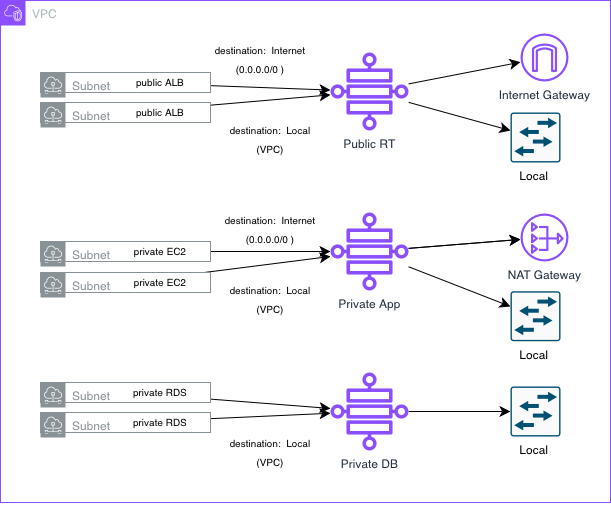

The diagram above was exported from draw.io. Its source (the exported page's mxGraphModel, read from the mxfile embedded in the PNG):
<mxGraphModel dx="1162" dy="1040" grid="1" gridSize="10" guides="1" tooltips="1" connect="1" arrows="1" fold="1" page="0" pageScale="1" pageWidth="850" pageHeight="1100" math="0" shadow="0">
  <root>
    <mxCell id="0" />
    <mxCell id="1" parent="0" />
    <mxCell id="5nQo-pDxcsnocE8_zGUs-7" parent="1" style="points=[[0,0],[0.25,0],[0.5,0],[0.75,0],[1,0],[1,0.25],[1,0.5],[1,0.75],[1,1],[0.75,1],[0.5,1],[0.25,1],[0,1],[0,0.75],[0,0.5],[0,0.25]];outlineConnect=0;gradientColor=none;html=1;whiteSpace=wrap;fontSize=12;fontStyle=0;container=1;pointerEvents=0;collapsible=0;recursiveResize=0;shape=mxgraph.aws4.group;grIcon=mxgraph.aws4.group_vpc2;strokeColor=#8C4FFF;fillColor=none;verticalAlign=top;align=left;spacingLeft=30;fontColor=#AAB7B8;dashed=0;" value="VPC" vertex="1">
      <mxGeometry height="502" width="610" x="-110" y="-62" as="geometry" />
    </mxCell>
    <mxCell id="t3Q5SjMDeFBYCw2BuaYB-21" edge="1" parent="5nQo-pDxcsnocE8_zGUs-7" source="t3Q5SjMDeFBYCw2BuaYB-3" style="edgeStyle=none;curved=1;rounded=0;orthogonalLoop=1;jettySize=auto;html=1;fontSize=12;startSize=8;endSize=8;" target="5nQo-pDxcsnocE8_zGUs-1" value="">
      <mxGeometry relative="1" as="geometry" />
    </mxCell>
    <mxCell id="t3Q5SjMDeFBYCw2BuaYB-3" parent="5nQo-pDxcsnocE8_zGUs-7" style="sketch=0;outlineConnect=0;gradientColor=none;html=1;whiteSpace=wrap;fontSize=12;fontStyle=0;shape=mxgraph.aws4.group;grIcon=mxgraph.aws4.group_subnet;strokeColor=#879196;fillColor=none;verticalAlign=top;align=left;spacingLeft=30;fontColor=#879196;dashed=0;" value="Subnet" vertex="1">
      <mxGeometry height="20" width="170" x="40" y="102" as="geometry" />
    </mxCell>
    <mxCell id="t3Q5SjMDeFBYCw2BuaYB-17" edge="1" parent="5nQo-pDxcsnocE8_zGUs-7" source="t3Q5SjMDeFBYCw2BuaYB-4" style="edgeStyle=none;curved=1;rounded=0;orthogonalLoop=1;jettySize=auto;html=1;fontSize=12;startSize=8;endSize=8;" target="5nQo-pDxcsnocE8_zGUs-2" value="">
      <mxGeometry relative="1" as="geometry" />
    </mxCell>
    <mxCell id="t3Q5SjMDeFBYCw2BuaYB-4" parent="5nQo-pDxcsnocE8_zGUs-7" style="sketch=0;outlineConnect=0;gradientColor=none;html=1;whiteSpace=wrap;fontSize=12;fontStyle=0;shape=mxgraph.aws4.group;grIcon=mxgraph.aws4.group_subnet;strokeColor=#879196;fillColor=none;verticalAlign=top;align=left;spacingLeft=30;fontColor=#879196;dashed=0;" value="Subnet" vertex="1">
      <mxGeometry height="20" width="170" x="40" y="241" as="geometry" />
    </mxCell>
    <mxCell id="t3Q5SjMDeFBYCw2BuaYB-19" edge="1" parent="5nQo-pDxcsnocE8_zGUs-7" source="t3Q5SjMDeFBYCw2BuaYB-5" style="edgeStyle=none;curved=1;rounded=0;orthogonalLoop=1;jettySize=auto;html=1;fontSize=12;startSize=8;endSize=8;" target="5nQo-pDxcsnocE8_zGUs-3" value="">
      <mxGeometry relative="1" as="geometry" />
    </mxCell>
    <mxCell id="t3Q5SjMDeFBYCw2BuaYB-5" parent="5nQo-pDxcsnocE8_zGUs-7" style="sketch=0;outlineConnect=0;gradientColor=none;html=1;whiteSpace=wrap;fontSize=12;fontStyle=0;shape=mxgraph.aws4.group;grIcon=mxgraph.aws4.group_subnet;strokeColor=#879196;fillColor=none;verticalAlign=top;align=left;spacingLeft=30;fontColor=#879196;dashed=0;" value="Subnet" vertex="1">
      <mxGeometry height="20" width="170" x="40" y="382" as="geometry" />
    </mxCell>
    <mxCell id="t3Q5SjMDeFBYCw2BuaYB-20" edge="1" parent="5nQo-pDxcsnocE8_zGUs-7" source="t3Q5SjMDeFBYCw2BuaYB-6" style="edgeStyle=none;curved=1;rounded=0;orthogonalLoop=1;jettySize=auto;html=1;fontSize=12;startSize=8;endSize=8;" target="5nQo-pDxcsnocE8_zGUs-3" value="">
      <mxGeometry relative="1" as="geometry" />
    </mxCell>
    <mxCell id="t3Q5SjMDeFBYCw2BuaYB-6" parent="5nQo-pDxcsnocE8_zGUs-7" style="sketch=0;outlineConnect=0;gradientColor=none;html=1;whiteSpace=wrap;fontSize=12;fontStyle=0;shape=mxgraph.aws4.group;grIcon=mxgraph.aws4.group_subnet;strokeColor=#879196;fillColor=none;verticalAlign=top;align=left;spacingLeft=30;fontColor=#879196;dashed=0;" value="Subnet" vertex="1">
      <mxGeometry height="20" width="170" x="40" y="412" as="geometry" />
    </mxCell>
    <mxCell id="t3Q5SjMDeFBYCw2BuaYB-18" edge="1" parent="5nQo-pDxcsnocE8_zGUs-7" source="t3Q5SjMDeFBYCw2BuaYB-7" style="edgeStyle=none;curved=1;rounded=0;orthogonalLoop=1;jettySize=auto;html=1;fontSize=12;startSize=8;endSize=8;" target="5nQo-pDxcsnocE8_zGUs-2" value="">
      <mxGeometry relative="1" as="geometry" />
    </mxCell>
    <mxCell id="t3Q5SjMDeFBYCw2BuaYB-7" parent="5nQo-pDxcsnocE8_zGUs-7" style="sketch=0;outlineConnect=0;gradientColor=none;html=1;whiteSpace=wrap;fontSize=12;fontStyle=0;shape=mxgraph.aws4.group;grIcon=mxgraph.aws4.group_subnet;strokeColor=#879196;fillColor=none;verticalAlign=top;align=left;spacingLeft=30;fontColor=#879196;dashed=0;" value="Subnet" vertex="1">
      <mxGeometry height="20" width="170" x="40" y="272" as="geometry" />
    </mxCell>
    <mxCell id="t3Q5SjMDeFBYCw2BuaYB-22" edge="1" parent="5nQo-pDxcsnocE8_zGUs-7" source="t3Q5SjMDeFBYCw2BuaYB-8" style="edgeStyle=none;curved=1;rounded=0;orthogonalLoop=1;jettySize=auto;html=1;fontSize=12;startSize=8;endSize=8;" target="5nQo-pDxcsnocE8_zGUs-1" value="">
      <mxGeometry relative="1" as="geometry" />
    </mxCell>
    <mxCell id="t3Q5SjMDeFBYCw2BuaYB-8" parent="5nQo-pDxcsnocE8_zGUs-7" style="sketch=0;outlineConnect=0;gradientColor=none;html=1;whiteSpace=wrap;fontSize=12;fontStyle=0;shape=mxgraph.aws4.group;grIcon=mxgraph.aws4.group_subnet;strokeColor=#879196;fillColor=none;verticalAlign=top;align=left;spacingLeft=30;fontColor=#879196;dashed=0;" value="Subnet" vertex="1">
      <mxGeometry height="20" width="170" x="40" y="72" as="geometry" />
    </mxCell>
    <mxCell id="t3Q5SjMDeFBYCw2BuaYB-9" parent="5nQo-pDxcsnocE8_zGUs-7" style="text;html=1;whiteSpace=wrap;strokeColor=none;fillColor=none;align=center;verticalAlign=middle;rounded=0;fontSize=10;" value="public ALB" vertex="1">
      <mxGeometry height="17.5" width="100" x="110" y="103.25" as="geometry" />
    </mxCell>
    <mxCell id="t3Q5SjMDeFBYCw2BuaYB-10" parent="5nQo-pDxcsnocE8_zGUs-7" style="text;html=1;whiteSpace=wrap;strokeColor=none;fillColor=none;align=center;verticalAlign=middle;rounded=0;fontSize=10;" value="public ALB" vertex="1">
      <mxGeometry height="17.5" width="100" x="110" y="73.25" as="geometry" />
    </mxCell>
    <mxCell id="t3Q5SjMDeFBYCw2BuaYB-11" parent="5nQo-pDxcsnocE8_zGUs-7" style="text;html=1;whiteSpace=wrap;strokeColor=none;fillColor=none;align=center;verticalAlign=middle;rounded=0;fontSize=10;" value="private EC2" vertex="1">
      <mxGeometry height="17.5" width="100" x="110" y="242.25" as="geometry" />
    </mxCell>
    <mxCell id="t3Q5SjMDeFBYCw2BuaYB-12" parent="5nQo-pDxcsnocE8_zGUs-7" style="text;html=1;whiteSpace=wrap;strokeColor=none;fillColor=none;align=center;verticalAlign=middle;rounded=0;fontSize=10;" value="private RDS" vertex="1">
      <mxGeometry height="17.5" width="100" x="110" y="383.25" as="geometry" />
    </mxCell>
    <mxCell id="t3Q5SjMDeFBYCw2BuaYB-13" parent="5nQo-pDxcsnocE8_zGUs-7" style="text;html=1;whiteSpace=wrap;strokeColor=none;fillColor=none;align=center;verticalAlign=middle;rounded=0;fontSize=10;" value="private EC2" vertex="1">
      <mxGeometry height="17.5" width="100" x="110" y="273.25" as="geometry" />
    </mxCell>
    <mxCell id="t3Q5SjMDeFBYCw2BuaYB-14" parent="5nQo-pDxcsnocE8_zGUs-7" style="text;html=1;whiteSpace=wrap;strokeColor=none;fillColor=none;align=center;verticalAlign=middle;rounded=0;fontSize=10;" value="private RDS" vertex="1">
      <mxGeometry height="17.5" width="100" x="110" y="413.25" as="geometry" />
    </mxCell>
    <mxCell id="t3Q5SjMDeFBYCw2BuaYB-36" edge="1" parent="5nQo-pDxcsnocE8_zGUs-7" source="5nQo-pDxcsnocE8_zGUs-3" style="edgeStyle=none;curved=1;rounded=0;orthogonalLoop=1;jettySize=auto;html=1;fontSize=12;startSize=8;endSize=8;" target="t3Q5SjMDeFBYCw2BuaYB-35" value="">
      <mxGeometry relative="1" as="geometry" />
    </mxCell>
    <mxCell id="5nQo-pDxcsnocE8_zGUs-3" parent="5nQo-pDxcsnocE8_zGUs-7" style="sketch=0;outlineConnect=0;fontColor=#232F3E;gradientColor=none;fillColor=#8C4FFF;strokeColor=none;dashed=0;verticalLabelPosition=bottom;verticalAlign=top;align=center;html=1;fontSize=12;fontStyle=0;aspect=fixed;pointerEvents=1;shape=mxgraph.aws4.cloud_wan_transit_gateway_route_table_attachment;" value="Private DB" vertex="1">
      <mxGeometry height="78" width="78" x="330" y="372" as="geometry" />
    </mxCell>
    <mxCell id="t3Q5SjMDeFBYCw2BuaYB-26" edge="1" parent="5nQo-pDxcsnocE8_zGUs-7" source="5nQo-pDxcsnocE8_zGUs-2" style="edgeStyle=none;curved=1;rounded=0;orthogonalLoop=1;jettySize=auto;html=1;fontSize=12;startSize=8;endSize=8;" target="5nQo-pDxcsnocE8_zGUs-5" value="">
      <mxGeometry relative="1" as="geometry" />
    </mxCell>
    <mxCell id="t3Q5SjMDeFBYCw2BuaYB-33" edge="1" parent="5nQo-pDxcsnocE8_zGUs-7" source="5nQo-pDxcsnocE8_zGUs-2" style="edgeStyle=none;curved=1;rounded=0;orthogonalLoop=1;jettySize=auto;html=1;fontSize=12;startSize=8;endSize=8;" target="5nQo-pDxcsnocE8_zGUs-5" value="">
      <mxGeometry relative="1" as="geometry" />
    </mxCell>
    <mxCell id="t3Q5SjMDeFBYCw2BuaYB-34" edge="1" parent="5nQo-pDxcsnocE8_zGUs-7" source="5nQo-pDxcsnocE8_zGUs-2" style="edgeStyle=none;curved=1;rounded=0;orthogonalLoop=1;jettySize=auto;html=1;fontSize=12;startSize=8;endSize=8;" target="t3Q5SjMDeFBYCw2BuaYB-32" value="">
      <mxGeometry relative="1" as="geometry" />
    </mxCell>
    <mxCell id="5nQo-pDxcsnocE8_zGUs-2" parent="5nQo-pDxcsnocE8_zGUs-7" style="sketch=0;outlineConnect=0;fontColor=#232F3E;gradientColor=none;fillColor=#8C4FFF;strokeColor=none;dashed=0;verticalLabelPosition=bottom;verticalAlign=top;align=center;html=1;fontSize=12;fontStyle=0;aspect=fixed;pointerEvents=1;shape=mxgraph.aws4.cloud_wan_transit_gateway_route_table_attachment;" value="Private App" vertex="1">
      <mxGeometry height="78" width="78" x="330" y="212" as="geometry" />
    </mxCell>
    <mxCell id="t3Q5SjMDeFBYCw2BuaYB-25" edge="1" parent="5nQo-pDxcsnocE8_zGUs-7" source="5nQo-pDxcsnocE8_zGUs-1" style="edgeStyle=none;curved=1;rounded=0;orthogonalLoop=1;jettySize=auto;html=1;fontSize=12;startSize=8;endSize=8;" target="5nQo-pDxcsnocE8_zGUs-6" value="">
      <mxGeometry relative="1" as="geometry" />
    </mxCell>
    <mxCell id="t3Q5SjMDeFBYCw2BuaYB-31" edge="1" parent="5nQo-pDxcsnocE8_zGUs-7" source="5nQo-pDxcsnocE8_zGUs-1" style="edgeStyle=none;curved=1;rounded=0;orthogonalLoop=1;jettySize=auto;html=1;fontSize=12;startSize=8;endSize=8;" target="t3Q5SjMDeFBYCw2BuaYB-30" value="">
      <mxGeometry relative="1" as="geometry" />
    </mxCell>
    <mxCell id="5nQo-pDxcsnocE8_zGUs-1" parent="5nQo-pDxcsnocE8_zGUs-7" style="sketch=0;outlineConnect=0;fontColor=#232F3E;gradientColor=none;fillColor=#8C4FFF;strokeColor=none;dashed=0;verticalLabelPosition=bottom;verticalAlign=top;align=center;html=1;fontSize=12;fontStyle=0;aspect=fixed;pointerEvents=1;shape=mxgraph.aws4.cloud_wan_transit_gateway_route_table_attachment;" value="Public RT" vertex="1">
      <mxGeometry height="78" width="78" x="330" y="52" as="geometry" />
    </mxCell>
    <mxCell id="t3Q5SjMDeFBYCw2BuaYB-23" parent="5nQo-pDxcsnocE8_zGUs-7" style="text;html=1;whiteSpace=wrap;strokeColor=none;fillColor=none;align=center;verticalAlign=middle;rounded=0;fontSize=16;" value="&lt;font style=&quot;font-size: 10px;&quot;&gt;destination: &amp;nbsp;Internet (0.0.0.0/0 )&lt;/font&gt;" vertex="1">
      <mxGeometry height="30" width="100" x="210" y="42" as="geometry" />
    </mxCell>
    <mxCell id="t3Q5SjMDeFBYCw2BuaYB-24" parent="5nQo-pDxcsnocE8_zGUs-7" style="text;html=1;whiteSpace=wrap;strokeColor=none;fillColor=none;align=center;verticalAlign=middle;rounded=0;fontSize=16;" value="&lt;font style=&quot;font-size: 10px;&quot;&gt;destination: &amp;nbsp;Local (VPC)&lt;/font&gt;" vertex="1">
      <mxGeometry height="30" width="100" x="220" y="122" as="geometry" />
    </mxCell>
    <mxCell id="5nQo-pDxcsnocE8_zGUs-6" parent="5nQo-pDxcsnocE8_zGUs-7" style="sketch=0;outlineConnect=0;fontColor=#232F3E;gradientColor=none;fillColor=#8C4FFF;strokeColor=none;dashed=0;verticalLabelPosition=bottom;verticalAlign=top;align=center;html=1;fontSize=12;fontStyle=0;aspect=fixed;pointerEvents=1;shape=mxgraph.aws4.internet_gateway;" value="Internet Gateway" vertex="1">
      <mxGeometry height="48" width="48" x="520" y="33" as="geometry" />
    </mxCell>
    <mxCell id="5nQo-pDxcsnocE8_zGUs-5" parent="5nQo-pDxcsnocE8_zGUs-7" style="sketch=0;outlineConnect=0;fontColor=#232F3E;gradientColor=none;fillColor=#8C4FFF;strokeColor=none;dashed=0;verticalLabelPosition=bottom;verticalAlign=top;align=center;html=1;fontSize=12;fontStyle=0;aspect=fixed;pointerEvents=1;shape=mxgraph.aws4.nat_gateway;" value="NAT Gateway" vertex="1">
      <mxGeometry height="48" width="48" x="520" y="213" as="geometry" />
    </mxCell>
    <mxCell id="t3Q5SjMDeFBYCw2BuaYB-27" parent="5nQo-pDxcsnocE8_zGUs-7" style="text;html=1;whiteSpace=wrap;strokeColor=none;fillColor=none;align=center;verticalAlign=middle;rounded=0;fontSize=16;" value="&lt;font style=&quot;font-size: 10px;&quot;&gt;destination: &amp;nbsp;Internet (0.0.0.0/0 )&lt;/font&gt;" vertex="1">
      <mxGeometry height="30" width="100" x="220" y="212" as="geometry" />
    </mxCell>
    <mxCell id="t3Q5SjMDeFBYCw2BuaYB-28" parent="5nQo-pDxcsnocE8_zGUs-7" style="text;html=1;whiteSpace=wrap;strokeColor=none;fillColor=none;align=center;verticalAlign=middle;rounded=0;fontSize=16;" value="&lt;font style=&quot;font-size: 10px;&quot;&gt;destination: &amp;nbsp;Local (VPC)&lt;/font&gt;" vertex="1">
      <mxGeometry height="30" width="100" x="220" y="282" as="geometry" />
    </mxCell>
    <mxCell id="t3Q5SjMDeFBYCw2BuaYB-29" parent="5nQo-pDxcsnocE8_zGUs-7" style="text;html=1;whiteSpace=wrap;strokeColor=none;fillColor=none;align=center;verticalAlign=middle;rounded=0;fontSize=16;" value="&lt;font style=&quot;font-size: 10px;&quot;&gt;destination: &amp;nbsp;Local (VPC)&lt;/font&gt;" vertex="1">
      <mxGeometry height="38" width="100" x="220" y="430.75" as="geometry" />
    </mxCell>
    <mxCell id="t3Q5SjMDeFBYCw2BuaYB-30" parent="5nQo-pDxcsnocE8_zGUs-7" style="sketch=0;points=[[0.015,0.015,0],[0.985,0.015,0],[0.985,0.985,0],[0.015,0.985,0],[0.25,0,0],[0.5,0,0],[0.75,0,0],[1,0.25,0],[1,0.5,0],[1,0.75,0],[0.75,1,0],[0.5,1,0],[0.25,1,0],[0,0.75,0],[0,0.5,0],[0,0.25,0]];verticalLabelPosition=bottom;html=1;verticalAlign=top;aspect=fixed;align=center;pointerEvents=1;shape=mxgraph.cisco19.rect;prIcon=l2_switch;fillColor=#FAFAFA;strokeColor=#005073;" value="Local&amp;nbsp;" vertex="1">
      <mxGeometry height="50" width="50" x="510" y="112" as="geometry" />
    </mxCell>
    <mxCell id="t3Q5SjMDeFBYCw2BuaYB-32" parent="5nQo-pDxcsnocE8_zGUs-7" style="sketch=0;points=[[0.015,0.015,0],[0.985,0.015,0],[0.985,0.985,0],[0.015,0.985,0],[0.25,0,0],[0.5,0,0],[0.75,0,0],[1,0.25,0],[1,0.5,0],[1,0.75,0],[0.75,1,0],[0.5,1,0],[0.25,1,0],[0,0.75,0],[0,0.5,0],[0,0.25,0]];verticalLabelPosition=bottom;html=1;verticalAlign=top;aspect=fixed;align=center;pointerEvents=1;shape=mxgraph.cisco19.rect;prIcon=l2_switch;fillColor=#FAFAFA;strokeColor=#005073;" value="Local&amp;nbsp;" vertex="1">
      <mxGeometry height="50" width="50" x="510" y="290.75" as="geometry" />
    </mxCell>
    <mxCell id="t3Q5SjMDeFBYCw2BuaYB-35" parent="5nQo-pDxcsnocE8_zGUs-7" style="sketch=0;points=[[0.015,0.015,0],[0.985,0.015,0],[0.985,0.985,0],[0.015,0.985,0],[0.25,0,0],[0.5,0,0],[0.75,0,0],[1,0.25,0],[1,0.5,0],[1,0.75,0],[0.75,1,0],[0.5,1,0],[0.25,1,0],[0,0.75,0],[0,0.5,0],[0,0.25,0]];verticalLabelPosition=bottom;html=1;verticalAlign=top;aspect=fixed;align=center;pointerEvents=1;shape=mxgraph.cisco19.rect;prIcon=l2_switch;fillColor=#FAFAFA;strokeColor=#005073;" value="Local&amp;nbsp;" vertex="1">
      <mxGeometry height="50" width="50" x="510" y="386" as="geometry" />
    </mxCell>
    <mxCell id="t3Q5SjMDeFBYCw2BuaYB-37" edge="1" parent="1" source="5nQo-pDxcsnocE8_zGUs-7" style="edgeStyle=none;curved=1;rounded=0;orthogonalLoop=1;jettySize=auto;html=1;entryX=0.5;entryY=1;entryDx=0;entryDy=0;fontSize=12;startSize=8;endSize=8;" target="5nQo-pDxcsnocE8_zGUs-7">
      <mxGeometry relative="1" as="geometry" />
    </mxCell>
  </root>
</mxGraphModel>